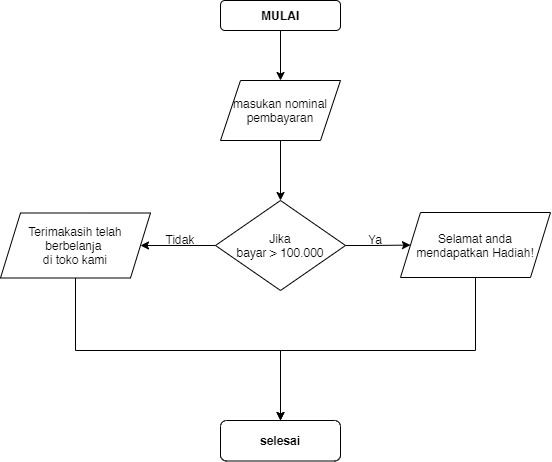

The diagram above was exported from draw.io. Its source (the exported page's mxGraphModel, read from the mxfile embedded in the PNG):
<mxGraphModel dx="1557" dy="553" grid="1" gridSize="10" guides="1" tooltips="1" connect="1" arrows="1" fold="1" page="1" pageScale="1" pageWidth="827" pageHeight="1169" math="0" shadow="0">
  <root>
    <mxCell id="WIyWlLk6GJQsqaUBKTNV-0" />
    <mxCell id="WIyWlLk6GJQsqaUBKTNV-1" parent="WIyWlLk6GJQsqaUBKTNV-0" />
    <mxCell id="xrB4ssImByUbrsc3Q1dT-6" value="" style="edgeStyle=orthogonalEdgeStyle;rounded=0;orthogonalLoop=1;jettySize=auto;html=1;" edge="1" parent="WIyWlLk6GJQsqaUBKTNV-1" source="xrB4ssImByUbrsc3Q1dT-0">
      <mxGeometry relative="1" as="geometry">
        <mxPoint x="410" y="160" as="targetPoint" />
      </mxGeometry>
    </mxCell>
    <mxCell id="xrB4ssImByUbrsc3Q1dT-0" value="&lt;b&gt;MULAI&lt;/b&gt;" style="rounded=1;whiteSpace=wrap;html=1;" vertex="1" parent="WIyWlLk6GJQsqaUBKTNV-1">
      <mxGeometry x="350" y="80" width="120" height="30" as="geometry" />
    </mxCell>
    <mxCell id="xrB4ssImByUbrsc3Q1dT-9" value="" style="edgeStyle=orthogonalEdgeStyle;rounded=0;orthogonalLoop=1;jettySize=auto;html=1;" edge="1" parent="WIyWlLk6GJQsqaUBKTNV-1" source="xrB4ssImByUbrsc3Q1dT-7" target="xrB4ssImByUbrsc3Q1dT-8">
      <mxGeometry relative="1" as="geometry" />
    </mxCell>
    <mxCell id="xrB4ssImByUbrsc3Q1dT-7" value="masukan nominal pembayaran" style="shape=parallelogram;perimeter=parallelogramPerimeter;whiteSpace=wrap;html=1;fixedSize=1;" vertex="1" parent="WIyWlLk6GJQsqaUBKTNV-1">
      <mxGeometry x="350" y="160" width="120" height="60" as="geometry" />
    </mxCell>
    <mxCell id="xrB4ssImByUbrsc3Q1dT-11" value="" style="edgeStyle=orthogonalEdgeStyle;rounded=0;orthogonalLoop=1;jettySize=auto;html=1;" edge="1" parent="WIyWlLk6GJQsqaUBKTNV-1" source="xrB4ssImByUbrsc3Q1dT-8" target="xrB4ssImByUbrsc3Q1dT-10">
      <mxGeometry relative="1" as="geometry" />
    </mxCell>
    <mxCell id="xrB4ssImByUbrsc3Q1dT-15" value="" style="edgeStyle=orthogonalEdgeStyle;rounded=0;orthogonalLoop=1;jettySize=auto;html=1;" edge="1" parent="WIyWlLk6GJQsqaUBKTNV-1" source="xrB4ssImByUbrsc3Q1dT-8" target="xrB4ssImByUbrsc3Q1dT-14">
      <mxGeometry relative="1" as="geometry" />
    </mxCell>
    <mxCell id="xrB4ssImByUbrsc3Q1dT-8" value="Jika&lt;br&gt;bayar &amp;gt; 100.000" style="rhombus;whiteSpace=wrap;html=1;" vertex="1" parent="WIyWlLk6GJQsqaUBKTNV-1">
      <mxGeometry x="345" y="280" width="130" height="90" as="geometry" />
    </mxCell>
    <mxCell id="xrB4ssImByUbrsc3Q1dT-20" value="" style="edgeStyle=orthogonalEdgeStyle;rounded=0;orthogonalLoop=1;jettySize=auto;html=1;" edge="1" parent="WIyWlLk6GJQsqaUBKTNV-1" source="xrB4ssImByUbrsc3Q1dT-10" target="xrB4ssImByUbrsc3Q1dT-19">
      <mxGeometry relative="1" as="geometry">
        <Array as="points">
          <mxPoint x="605" y="430" />
          <mxPoint x="410" y="430" />
        </Array>
      </mxGeometry>
    </mxCell>
    <mxCell id="xrB4ssImByUbrsc3Q1dT-10" value="Selamat anda mendapatkan Hadiah!" style="shape=parallelogram;perimeter=parallelogramPerimeter;whiteSpace=wrap;html=1;fixedSize=1;" vertex="1" parent="WIyWlLk6GJQsqaUBKTNV-1">
      <mxGeometry x="530" y="292" width="150" height="65" as="geometry" />
    </mxCell>
    <mxCell id="xrB4ssImByUbrsc3Q1dT-12" value="Ya" style="text;html=1;strokeColor=none;fillColor=none;align=center;verticalAlign=middle;whiteSpace=wrap;rounded=0;" vertex="1" parent="WIyWlLk6GJQsqaUBKTNV-1">
      <mxGeometry x="475" y="304" width="60" height="30" as="geometry" />
    </mxCell>
    <mxCell id="xrB4ssImByUbrsc3Q1dT-21" style="edgeStyle=orthogonalEdgeStyle;rounded=0;orthogonalLoop=1;jettySize=auto;html=1;" edge="1" parent="WIyWlLk6GJQsqaUBKTNV-1" source="xrB4ssImByUbrsc3Q1dT-14" target="xrB4ssImByUbrsc3Q1dT-19">
      <mxGeometry relative="1" as="geometry">
        <mxPoint x="270" y="490" as="targetPoint" />
        <Array as="points">
          <mxPoint x="205" y="430" />
          <mxPoint x="410" y="430" />
        </Array>
      </mxGeometry>
    </mxCell>
    <mxCell id="xrB4ssImByUbrsc3Q1dT-14" value="Terimakasih telah berbelanja &lt;br&gt;di toko kami" style="shape=parallelogram;perimeter=parallelogramPerimeter;whiteSpace=wrap;html=1;fixedSize=1;" vertex="1" parent="WIyWlLk6GJQsqaUBKTNV-1">
      <mxGeometry x="130" y="292.5" width="150" height="65" as="geometry" />
    </mxCell>
    <mxCell id="xrB4ssImByUbrsc3Q1dT-16" value="Tidak" style="text;html=1;strokeColor=none;fillColor=none;align=center;verticalAlign=middle;whiteSpace=wrap;rounded=0;" vertex="1" parent="WIyWlLk6GJQsqaUBKTNV-1">
      <mxGeometry x="280" y="303.5" width="60" height="30" as="geometry" />
    </mxCell>
    <mxCell id="xrB4ssImByUbrsc3Q1dT-19" value="&lt;b&gt;selesai&lt;/b&gt;" style="rounded=1;whiteSpace=wrap;html=1;" vertex="1" parent="WIyWlLk6GJQsqaUBKTNV-1">
      <mxGeometry x="350" y="500" width="120" height="40.5" as="geometry" />
    </mxCell>
  </root>
</mxGraphModel>